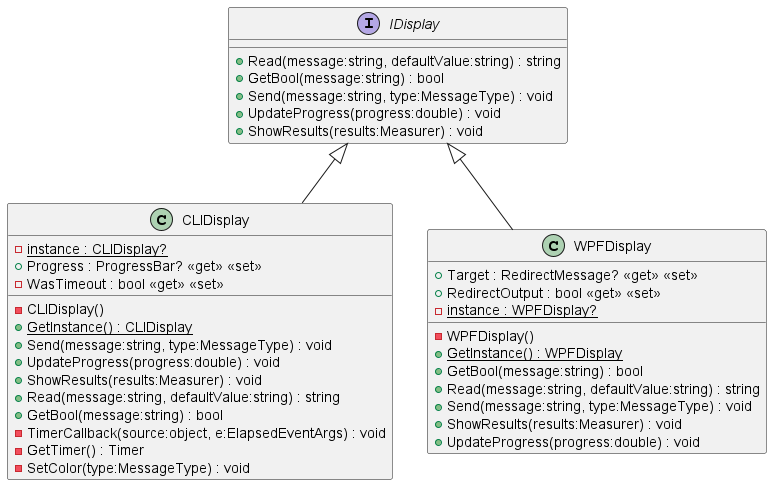

The diagram above was rendered by PlantUML. Its source (embedded in the PNG):
@startuml
!include .puml\Backend\Interfaces\IDisplay.puml
!include .puml\CLI\MediaTransCoderCLI\CLIDisplay.puml
!include .puml\WPF\Common\WPFDisplay.puml
@enduml